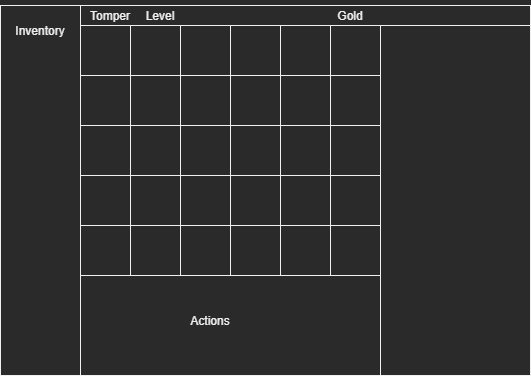

The diagram above was exported from draw.io. Its source (the exported page's mxGraphModel, read from the mxfile embedded in the PNG):
<mxGraphModel dx="2574" dy="1513" grid="1" gridSize="10" guides="1" tooltips="1" connect="1" arrows="1" fold="1" page="1" pageScale="1" pageWidth="827" pageHeight="1169" math="0" shadow="0">
  <root>
    <mxCell id="0" />
    <mxCell id="1" parent="0" />
    <mxCell id="DE00BgWt9W7sjeiO-EkT-40" value="" style="rounded=0;whiteSpace=wrap;html=1;" vertex="1" parent="1">
      <mxGeometry x="130" y="150" width="80" height="370" as="geometry" />
    </mxCell>
    <mxCell id="DE00BgWt9W7sjeiO-EkT-1" value="" style="rounded=0;whiteSpace=wrap;html=1;" vertex="1" parent="1">
      <mxGeometry x="210" y="170" width="300" height="250" as="geometry" />
    </mxCell>
    <mxCell id="DE00BgWt9W7sjeiO-EkT-3" value="" style="rounded=0;whiteSpace=wrap;html=1;" vertex="1" parent="1">
      <mxGeometry x="210" y="170" width="50" height="50" as="geometry" />
    </mxCell>
    <mxCell id="DE00BgWt9W7sjeiO-EkT-4" value="" style="rounded=0;whiteSpace=wrap;html=1;" vertex="1" parent="1">
      <mxGeometry x="260" y="170" width="50" height="50" as="geometry" />
    </mxCell>
    <mxCell id="DE00BgWt9W7sjeiO-EkT-5" value="" style="rounded=0;whiteSpace=wrap;html=1;" vertex="1" parent="1">
      <mxGeometry x="310" y="170" width="50" height="50" as="geometry" />
    </mxCell>
    <mxCell id="DE00BgWt9W7sjeiO-EkT-6" value="" style="rounded=0;whiteSpace=wrap;html=1;" vertex="1" parent="1">
      <mxGeometry x="360" y="170" width="50" height="50" as="geometry" />
    </mxCell>
    <mxCell id="DE00BgWt9W7sjeiO-EkT-7" value="" style="rounded=0;whiteSpace=wrap;html=1;" vertex="1" parent="1">
      <mxGeometry x="410" y="170" width="50" height="50" as="geometry" />
    </mxCell>
    <mxCell id="DE00BgWt9W7sjeiO-EkT-8" value="" style="rounded=0;whiteSpace=wrap;html=1;" vertex="1" parent="1">
      <mxGeometry x="460" y="170" width="50" height="50" as="geometry" />
    </mxCell>
    <mxCell id="DE00BgWt9W7sjeiO-EkT-10" value="" style="rounded=0;whiteSpace=wrap;html=1;" vertex="1" parent="1">
      <mxGeometry x="210" y="220" width="50" height="50" as="geometry" />
    </mxCell>
    <mxCell id="DE00BgWt9W7sjeiO-EkT-11" value="" style="rounded=0;whiteSpace=wrap;html=1;" vertex="1" parent="1">
      <mxGeometry x="260" y="220" width="50" height="50" as="geometry" />
    </mxCell>
    <mxCell id="DE00BgWt9W7sjeiO-EkT-12" value="" style="rounded=0;whiteSpace=wrap;html=1;" vertex="1" parent="1">
      <mxGeometry x="310" y="220" width="50" height="50" as="geometry" />
    </mxCell>
    <mxCell id="DE00BgWt9W7sjeiO-EkT-13" value="" style="rounded=0;whiteSpace=wrap;html=1;" vertex="1" parent="1">
      <mxGeometry x="360" y="220" width="50" height="50" as="geometry" />
    </mxCell>
    <mxCell id="DE00BgWt9W7sjeiO-EkT-14" value="" style="rounded=0;whiteSpace=wrap;html=1;" vertex="1" parent="1">
      <mxGeometry x="410" y="220" width="50" height="50" as="geometry" />
    </mxCell>
    <mxCell id="DE00BgWt9W7sjeiO-EkT-15" value="" style="rounded=0;whiteSpace=wrap;html=1;" vertex="1" parent="1">
      <mxGeometry x="460" y="220" width="50" height="50" as="geometry" />
    </mxCell>
    <mxCell id="DE00BgWt9W7sjeiO-EkT-16" value="" style="rounded=0;whiteSpace=wrap;html=1;" vertex="1" parent="1">
      <mxGeometry x="210" y="270" width="50" height="50" as="geometry" />
    </mxCell>
    <mxCell id="DE00BgWt9W7sjeiO-EkT-17" value="" style="rounded=0;whiteSpace=wrap;html=1;" vertex="1" parent="1">
      <mxGeometry x="260" y="270" width="50" height="50" as="geometry" />
    </mxCell>
    <mxCell id="DE00BgWt9W7sjeiO-EkT-18" value="" style="rounded=0;whiteSpace=wrap;html=1;" vertex="1" parent="1">
      <mxGeometry x="310" y="270" width="50" height="50" as="geometry" />
    </mxCell>
    <mxCell id="DE00BgWt9W7sjeiO-EkT-19" value="" style="rounded=0;whiteSpace=wrap;html=1;" vertex="1" parent="1">
      <mxGeometry x="360" y="270" width="50" height="50" as="geometry" />
    </mxCell>
    <mxCell id="DE00BgWt9W7sjeiO-EkT-20" value="" style="rounded=0;whiteSpace=wrap;html=1;" vertex="1" parent="1">
      <mxGeometry x="410" y="270" width="50" height="50" as="geometry" />
    </mxCell>
    <mxCell id="DE00BgWt9W7sjeiO-EkT-21" value="" style="rounded=0;whiteSpace=wrap;html=1;" vertex="1" parent="1">
      <mxGeometry x="460" y="270" width="50" height="50" as="geometry" />
    </mxCell>
    <mxCell id="DE00BgWt9W7sjeiO-EkT-22" value="" style="rounded=0;whiteSpace=wrap;html=1;" vertex="1" parent="1">
      <mxGeometry x="210" y="320" width="50" height="50" as="geometry" />
    </mxCell>
    <mxCell id="DE00BgWt9W7sjeiO-EkT-23" value="" style="rounded=0;whiteSpace=wrap;html=1;" vertex="1" parent="1">
      <mxGeometry x="260" y="320" width="50" height="50" as="geometry" />
    </mxCell>
    <mxCell id="DE00BgWt9W7sjeiO-EkT-24" value="" style="rounded=0;whiteSpace=wrap;html=1;" vertex="1" parent="1">
      <mxGeometry x="310" y="320" width="50" height="50" as="geometry" />
    </mxCell>
    <mxCell id="DE00BgWt9W7sjeiO-EkT-25" value="" style="rounded=0;whiteSpace=wrap;html=1;" vertex="1" parent="1">
      <mxGeometry x="360" y="320" width="50" height="50" as="geometry" />
    </mxCell>
    <mxCell id="DE00BgWt9W7sjeiO-EkT-26" value="" style="rounded=0;whiteSpace=wrap;html=1;" vertex="1" parent="1">
      <mxGeometry x="410" y="320" width="50" height="50" as="geometry" />
    </mxCell>
    <mxCell id="DE00BgWt9W7sjeiO-EkT-27" value="" style="rounded=0;whiteSpace=wrap;html=1;" vertex="1" parent="1">
      <mxGeometry x="460" y="320" width="50" height="50" as="geometry" />
    </mxCell>
    <mxCell id="DE00BgWt9W7sjeiO-EkT-29" value="" style="rounded=0;whiteSpace=wrap;html=1;" vertex="1" parent="1">
      <mxGeometry x="210" y="370" width="50" height="50" as="geometry" />
    </mxCell>
    <mxCell id="DE00BgWt9W7sjeiO-EkT-30" value="" style="rounded=0;whiteSpace=wrap;html=1;" vertex="1" parent="1">
      <mxGeometry x="260" y="370" width="50" height="50" as="geometry" />
    </mxCell>
    <mxCell id="DE00BgWt9W7sjeiO-EkT-31" value="" style="rounded=0;whiteSpace=wrap;html=1;" vertex="1" parent="1">
      <mxGeometry x="310" y="370" width="50" height="50" as="geometry" />
    </mxCell>
    <mxCell id="DE00BgWt9W7sjeiO-EkT-32" value="" style="rounded=0;whiteSpace=wrap;html=1;" vertex="1" parent="1">
      <mxGeometry x="360" y="370" width="50" height="50" as="geometry" />
    </mxCell>
    <mxCell id="DE00BgWt9W7sjeiO-EkT-33" value="" style="rounded=0;whiteSpace=wrap;html=1;" vertex="1" parent="1">
      <mxGeometry x="410" y="370" width="50" height="50" as="geometry" />
    </mxCell>
    <mxCell id="DE00BgWt9W7sjeiO-EkT-34" value="" style="rounded=0;whiteSpace=wrap;html=1;" vertex="1" parent="1">
      <mxGeometry x="460" y="370" width="50" height="50" as="geometry" />
    </mxCell>
    <mxCell id="DE00BgWt9W7sjeiO-EkT-35" value="" style="rounded=0;whiteSpace=wrap;html=1;" vertex="1" parent="1">
      <mxGeometry x="510" y="170" width="150" height="350" as="geometry" />
    </mxCell>
    <mxCell id="DE00BgWt9W7sjeiO-EkT-36" value="" style="rounded=0;whiteSpace=wrap;html=1;" vertex="1" parent="1">
      <mxGeometry x="210" y="420" width="300" height="100" as="geometry" />
    </mxCell>
    <mxCell id="DE00BgWt9W7sjeiO-EkT-37" value="" style="rounded=0;whiteSpace=wrap;html=1;" vertex="1" parent="1">
      <mxGeometry x="210" y="150" width="450" height="20" as="geometry" />
    </mxCell>
    <mxCell id="DE00BgWt9W7sjeiO-EkT-38" value="Inventory" style="text;html=1;strokeColor=none;fillColor=none;align=center;verticalAlign=middle;whiteSpace=wrap;rounded=0;" vertex="1" parent="1">
      <mxGeometry x="140" y="160" width="60" height="30" as="geometry" />
    </mxCell>
    <mxCell id="DE00BgWt9W7sjeiO-EkT-39" value="Actions" style="text;html=1;strokeColor=none;fillColor=none;align=center;verticalAlign=middle;whiteSpace=wrap;rounded=0;" vertex="1" parent="1">
      <mxGeometry x="310" y="450" width="60" height="30" as="geometry" />
    </mxCell>
    <mxCell id="DE00BgWt9W7sjeiO-EkT-41" value="Tomper" style="text;html=1;strokeColor=none;fillColor=none;align=center;verticalAlign=middle;whiteSpace=wrap;rounded=0;" vertex="1" parent="1">
      <mxGeometry x="210" y="145" width="60" height="30" as="geometry" />
    </mxCell>
    <mxCell id="DE00BgWt9W7sjeiO-EkT-42" value="Level" style="text;html=1;strokeColor=none;fillColor=none;align=center;verticalAlign=middle;whiteSpace=wrap;rounded=0;" vertex="1" parent="1">
      <mxGeometry x="260" y="145" width="60" height="30" as="geometry" />
    </mxCell>
    <mxCell id="DE00BgWt9W7sjeiO-EkT-43" value="Gold" style="text;html=1;strokeColor=none;fillColor=none;align=center;verticalAlign=middle;whiteSpace=wrap;rounded=0;" vertex="1" parent="1">
      <mxGeometry x="450" y="145" width="60" height="30" as="geometry" />
    </mxCell>
  </root>
</mxGraphModel>